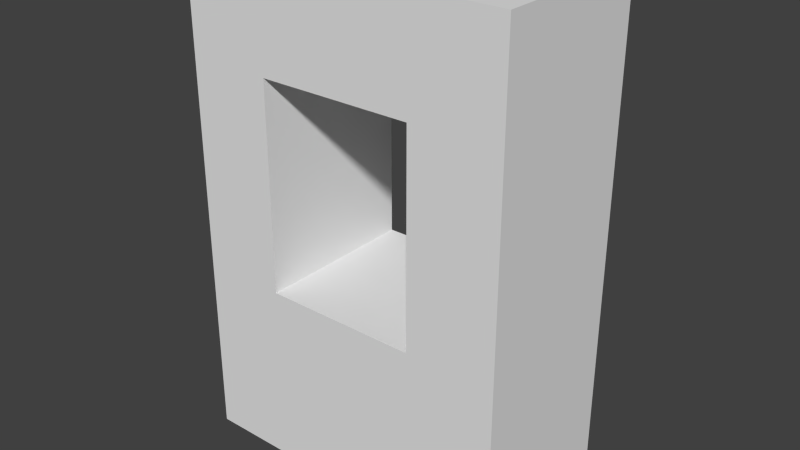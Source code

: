 # Source: Brick_1_Windows.blend  (saved by Blender 2.70.0; exported with 4.5.12 LTS)
import bpy
from mathutils import Matrix  # noqa: F401  (used for matrix-valued properties, if any)

bpy.ops.wm.read_factory_settings(use_empty=True)
scene = bpy.context.scene
scene.name = 'Scene'

# ---- collections
col_collection_1 = bpy.data.collections.new('Collection 1'); scene.collection.children.link(col_collection_1)

# ---- materials (node trees are filled in below, after node groups)
mat_material = bpy.data.materials.new('Material')
mat_material.alpha_threshold = 0.0
mat_material.use_transparent_shadow = False
mat_material.roughness = 0.5
mat_material.line_color = (0.0, 0.0, 0.0, 1.0)

# ---- material node trees

# ---- world
world_world = bpy.data.worlds.new('World'); scene.world = world_world
world_world.color = (0.05088, 0.05088, 0.05088)
world_world.use_sun_shadow = False
world_world.sun_shadow_jitter_overblur = 0.0
world_world.cycles.sampling_method = 'MANUAL'
world_world.cycles.sample_map_resolution = 256

# ---- meshes
me_cube_025 = bpy.data.meshes.new('Cube.025')
me_cube_025.from_pydata([(2.0, 5.96e-08, 0.0), (-1.192e-07, 2.384e-07, 0.0), (2.0, -5.364e-07, 3.0), (-3.576e-07, 4.172e-07, 3.0), (0.518, 1.788e-07, 0.0), (0.518, 1.788e-07, 3.0), (0.518, 1.788e-07, 2.372), (-3.071e-07, 3.874e-07, 2.372), (2.0, -4.172e-07, 2.372), (1.456, -1.788e-07, 2.372), (1.457, -2.98e-07, 3.0), (1.457, 1.192e-07, 0.0), (0.518, 1.788e-07, 1.113), (1.457, -5.96e-08, 1.113), (2.0, -1.788e-07, 1.113), (-2.074e-07, 2.98e-07, 1.113), (2.0, 1.0, 0.0), (-1.192e-07, 1.0, 0.0), (2.0, 1.0, 3.0), (-3.576e-07, 1.0, 3.0), (2.0, 0.5, 0.0), (1.788e-07, 0.5, 0.0), (2.0, 0.5, 3.0), (-1.192e-07, 0.5, 3.0), (0.518, 1.0, 0.0), (0.518, 1.0, 3.0), (0.518, 1.0, 2.372), (-3.071e-07, 1.0, 2.372), (2.0, 1.0, 2.372), (1.456, 1.0, 2.372), (1.457, 1.0, 3.0), (1.457, 1.0, 0.0), (0.518, 1.0, 1.113), (1.457, 1.0, 1.113), (2.0, 1.0, 1.113), (-2.074e-07, 1.0, 1.113)], [], [(20, 0, 11, 4, 1, 21), (22, 23, 3, 5, 10, 2), (20, 22, 2, 8, 14, 0), (6, 5, 3, 7), (1, 15, 7, 3, 23, 21), (9, 10, 5, 6), (12, 6, 7, 15), (8, 2, 10, 9), (14, 8, 9, 13), (0, 14, 13, 11), (11, 13, 12, 4), (4, 12, 15, 1), (20, 21, 17, 24, 31, 16), (22, 18, 30, 25, 19, 23), (20, 16, 34, 28, 18, 22), (26, 27, 19, 25), (17, 21, 23, 19, 27, 35), (29, 26, 25, 30), (32, 35, 27, 26), (28, 29, 30, 18), (34, 33, 29, 28), (16, 31, 33, 34), (31, 24, 32, 33), (24, 17, 35, 32), (12, 13, 33, 32), (9, 29, 33, 13), (6, 26, 29, 9), (6, 12, 32, 26)])
_uv = me_cube_025.uv_layers.new(name='UVMap')
_uv.uv.foreach_set('vector', [0.1084, 0.8272, 0.02098, 0.8272, 0.02098, 0.7426, 0.02098, 0.5995, 0.02098, 0.5185, 0.1084, 0.5185, 0.7168, 0.5185, 0.7168, 0.8272, 0.6294, 0.8272, 0.6294, 0.7472, 0.6294, 0.6023, 0.6294, 0.5185, 0.5, 0.9815, 0.5, 0.5185, 0.5874, 0.5185, 0.5874, 0.6155, 0.5874, 0.8097, 0.5874, 0.9815, 0.2798, 0.1164, 0.2801, 0.01852, 0.3706, 0.01852, 0.3706, 0.1167, 0.979, 0.01852, 0.979, 0.1897, 0.979, 0.3833, 0.979, 0.4815, 0.8916, 0.4815, 0.8916, 0.01852, 0.116, 0.1158, 0.1159, 0.01852, 0.2801, 0.01852, 0.2798, 0.1164, 0.2794, 0.3101, 0.2798, 0.1164, 0.3706, 0.1167, 0.3706, 0.3103, 0.02098, 0.1155, 0.02098, 0.01852, 0.1159, 0.01852, 0.116, 0.1158, 0.02098, 0.3097, 0.02098, 0.1155, 0.116, 0.1158, 0.1164, 0.3099, 0.02098, 0.4815, 0.02098, 0.3097, 0.1164, 0.3099, 0.1167, 0.4815, 0.1167, 0.4815, 0.1164, 0.3099, 0.2794, 0.3101, 0.2789, 0.4815, 0.2789, 0.4815, 0.2794, 0.3101, 0.3706, 0.3103, 0.3706, 0.4815, 0.1084, 0.8272, 0.1084, 0.5185, 0.02098, 0.5185, 0.02098, 0.5995, 0.02098, 0.7426, 0.02098, 0.8272, 0.7168, 0.5185, 0.6294, 0.5185, 0.6294, 0.6023, 0.6294, 0.7472, 0.6294, 0.8272, 0.7168, 0.8272, 0.5, 0.9815, 0.5874, 0.9815, 0.5874, 0.8097, 0.5874, 0.6155, 0.5874, 0.5185, 0.5, 0.5185, 0.2798, 0.1164, 0.3706, 0.1167, 0.3706, 0.01852, 0.2801, 0.01852, 0.979, 0.01852, 0.8916, 0.01852, 0.8916, 0.4815, 0.979, 0.4815, 0.979, 0.3833, 0.979, 0.1897, 0.116, 0.1158, 0.2798, 0.1164, 0.2801, 0.01852, 0.1159, 0.01852, 0.2794, 0.3101, 0.3706, 0.3103, 0.3706, 0.1167, 0.2798, 0.1164, 0.02098, 0.1155, 0.116, 0.1158, 0.1159, 0.01852, 0.02098, 0.01852, 0.02098, 0.3097, 0.1164, 0.3099, 0.116, 0.1158, 0.02098, 0.1155, 0.02098, 0.4815, 0.1167, 0.4815, 0.1164, 0.3099, 0.02098, 0.3097, 0.1167, 0.4815, 0.2789, 0.4815, 0.2794, 0.3101, 0.1164, 0.3099, 0.2789, 0.4815, 0.3706, 0.4815, 0.3706, 0.3103, 0.2794, 0.3101, 0.514, 0.2853, 0.6702, 0.2853, 0.6702, 0.4716, 0.514, 0.4716, 0.6926, 0.4048, 0.5178, 0.4048, 0.5178, 0.21, 0.6926, 0.21, 0.5133, 0.4263, 0.5133, 0.2909, 0.6567, 0.2909, 0.6567, 0.4263, 0.4571, 0.4495, 0.4571, 0.2581, 0.6288, 0.2581, 0.6288, 0.4495])
me_cube_025.materials.append(mat_material)
me_cube_025.use_remesh_preserve_volume = False
me_cube_025.use_remesh_preserve_attributes = False
me_cube_025.use_mirror_vertex_groups = False
me_cube_025.update()

# ---- objects
ob_brick_1_016 = bpy.data.objects.new('Brick_1.016', me_cube_025)

# ---- transforms, parenting, visibility, modifiers, constraints
ob_brick_1_016.location = (0.0, -0.02965, 0.007291)
ob_brick_1_016.lock_rotations_4d = False
ob_brick_1_016.empty_display_type = 'ARROWS'
ob_brick_1_016.lineart.crease_threshold = 0.0

# ---- collection membership
col_collection_1.objects.link(ob_brick_1_016)

# ---- scene / render settings (as saved in the file)
scene.frame_start = 1; scene.frame_end = 250; scene.frame_set(16)
scene.render.engine = 'BLENDER_EEVEE_NEXT'
scene.render.resolution_percentage = 50
scene.render.dither_intensity = 0.0
scene.cycles.use_denoising = False
scene.cycles.samples = 10
scene.cycles.sampling_pattern = 'TABULATED_SOBOL'
scene.cycles.light_sampling_threshold = 0.0
scene.cycles.use_adaptive_sampling = False
scene.cycles.use_light_tree = False
scene.cycles.blur_glossy = 0.0
scene.cycles.volume_bounces = 1
scene.cycles.pixel_filter_type = 'GAUSSIAN'
scene.cycles.sample_clamp_indirect = 0.0
scene.view_settings.view_transform = 'Standard'
bpy.context.view_layer.update()

# ---- added for rendering (the .blend has no active camera and no usable light): camera, sun
cam_auto = bpy.data.cameras.new('AutoCamera')
cam_auto.lens = 50.0
cam_auto.sensor_width = 36.0
cam_auto.clip_end = 1000.0
ob_auto_camera = bpy.data.objects.new('AutoCamera', cam_auto)
scene.collection.objects.link(ob_auto_camera)
ob_auto_camera.location = (4.46187, -3.6839, 4.27679)
ob_auto_camera.rotation_euler = (1.09748, -7.21219e-08, 0.694738)
scene.camera = ob_auto_camera
light_auto_sun = bpy.data.lights.new('AutoSun', 'SUN')
light_auto_sun.energy = 3.0
light_auto_sun.angle = 0.0523599
ob_auto_sun = bpy.data.objects.new('AutoSun', light_auto_sun)
scene.collection.objects.link(ob_auto_sun)
ob_auto_sun.rotation_euler = (0.872665, 0.174533, 0.523599)
bpy.context.view_layer.update()
